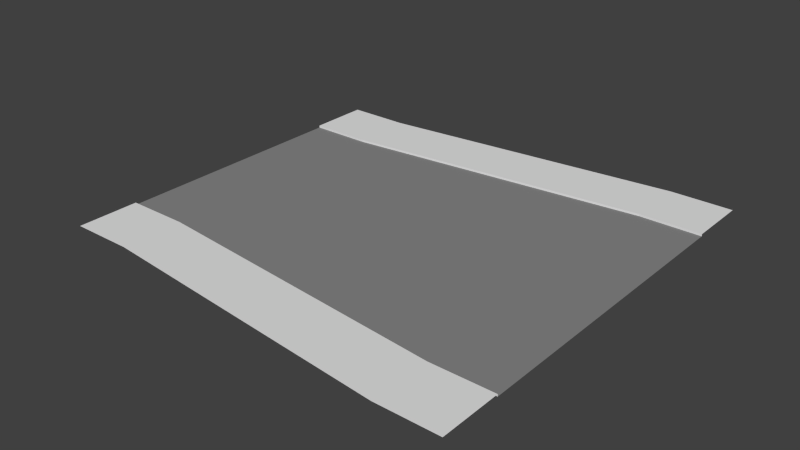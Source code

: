 # Source: join_ab.blend  (saved by Blender 2.81.16; exported with 4.5.12 LTS)
import bpy
from mathutils import Matrix  # noqa: F401  (used for matrix-valued properties, if any)

bpy.ops.wm.read_factory_settings(use_empty=True)
scene = bpy.context.scene
scene.name = 'Scene'

# ---- collections
col_collection_1 = bpy.data.collections.new('Collection 1'); scene.collection.children.link(col_collection_1)

# ---- materials (node trees are filled in below, after node groups)
mat_grey___eeeeee = bpy.data.materials.new('grey [#eeeeee]')
mat_grey___eeeeee.alpha_threshold = 0.0
mat_grey___eeeeee.use_transparent_shadow = False
mat_grey___eeeeee.roughness = 0.5
mat_asphalt___333333 = bpy.data.materials.new('asphalt [#333333]')
mat_asphalt___333333.alpha_threshold = 0.0
mat_asphalt___333333.use_transparent_shadow = False
mat_asphalt___333333.diffuse_color = (0.2462, 0.2462, 0.2462, 1.0)
mat_asphalt___333333.roughness = 0.5
mat_asphalt___333333.specular_intensity = 0.0

# ---- material node trees

# ---- world
world_world = bpy.data.worlds.new('World'); scene.world = world_world
world_world.color = (0.05088, 0.05088, 0.05088)
world_world.use_sun_shadow = False
world_world.sun_shadow_jitter_overblur = 0.0
world_world.cycles.sampling_method = 'NONE'
world_world.cycles.sample_map_resolution = 256

# ---- meshes
me_plane = bpy.data.meshes.new('Plane')
me_plane.from_pydata([(2.0, -2.0, 0.0), (12.0, -3.0, 0.0), (2.0, -4.0, 0.0), (12.0, -5.0, 0.0), (12.0, -1.0, 0.0), (2.0, -4.0, 0.06937), (12.0, -5.0, 0.06937), (2.0, -6.0, 0.06937), (12.0, -7.0, 0.06937), (12.0, 7.0, 0.06937), (2.0, 6.0, 0.06937), (12.0, 5.0, 0.06937), (2.0, 4.0, 0.06937), (12.0, 5.0, 0.0), (2.0, 4.0, 0.0), (12.0, 3.0, 0.0), (2.0, 2.0, 0.0), (2.0, 0.0, 0.0), (12.0, 1.0, 0.0), (-1.669e-06, -2.0, 0.0), (-1.669e-06, -4.0, 0.0), (-1.669e-06, 0.0, 0.0), (-1.669e-06, -4.0, 0.06937), (-1.669e-06, -6.0, 0.06937), (2.146e-06, 6.0, 0.06937), (2.146e-06, 4.0, 0.06937), (2.146e-06, 4.0, 0.0), (2.146e-06, 2.0, 0.0), (14.0, 3.0, 0.0), (14.0, 5.0, 0.0), (14.0, 5.0, 0.06937), (14.0, -3.0, 0.0), (14.0, -5.0, 0.0), (14.0, 7.0, 0.06937), (14.0, -7.0, 0.06937), (14.0, -5.0, 0.06937), (14.0, 4.172e-07, 0.0), (12.0, 4.172e-07, 0.0), (14.0, 1.0, 0.0), (14.0, -1.0, 0.0)], [], [(1, 0, 2, 3), (3, 2, 5, 6), (6, 5, 7, 8), (14, 13, 11, 12), (12, 11, 9, 10), (16, 15, 13, 14), (17, 18, 15, 16), (16, 14, 26, 27), (14, 12, 25, 26), (12, 10, 24, 25), (7, 5, 22, 23), (5, 2, 20, 22), (2, 0, 19, 20), (17, 16, 27, 21), (13, 15, 28, 29), (6, 8, 34, 35), (11, 13, 29, 30), (9, 11, 30, 33), (1, 3, 32, 31), (3, 6, 35, 32), (0, 1, 4, 17), (0, 17, 21, 19), (4, 1, 31, 39), (37, 4, 39, 36), (18, 37, 36, 38), (37, 18, 17), (15, 18, 38, 28), (17, 4, 37)])
me_plane.polygons.foreach_set('material_index', [1, 0, 0, 0, 0, 1, 1, 1, 0, 0, 0, 0, 1, 1, 1, 0, 0, 0, 1, 0, 1, 1, 1, 1, 1, 1, 1, 1])
_uv = me_plane.uv_layers.new(name='UVMap')
_uv.uv.foreach_set('vector', [0.8571, 0.1429, 0.1429, 0.2143, 0.1429, 0.0715, 0.8571, 8.454e-05, 0.0, 0.0, 0.0, 0.0, 0.0, 0.0, 0.0, 0.0, 0.0, 0.0, 0.0, 0.0, 0.0, 0.0, 0.0, 0.0, 0.0, 0.0, 0.0, 0.0, 0.0, 0.0, 0.0, 0.0, 0.0, 0.0, 0.0, 0.0, 0.0, 0.0, 0.0, 0.0, 0.1429, 0.5, 0.8571, 0.5714, 0.8571, 0.7143, 0.1429, 0.6428, 0.1429, 0.3572, 0.8571, 0.4286, 0.8571, 0.5714, 0.1429, 0.5, 0.1429, 0.5, 0.1429, 0.6428, 8.505e-05, 0.6428, 8.494e-05, 0.5, 0.0, 0.0, 0.0, 0.0, 0.0, 0.0, 0.0, 0.0, 0.0, 0.0, 0.0, 0.0, 0.0, 0.0, 0.0, 0.0, 0.0, 0.0, 0.0, 0.0, 0.0, 0.0, 0.0, 0.0, 0.0, 0.0, 0.0, 0.0, 0.0, 0.0, 0.0, 0.0, 0.1429, 0.0715, 0.1429, 0.2143, 8.454e-05, 0.2143, 8.45e-05, 0.0715, 0.1429, 0.3572, 0.1429, 0.5, 8.494e-05, 0.5, 8.46e-05, 0.3572, 0.8571, 0.7143, 0.8571, 0.5714, 0.9999, 0.5714, 0.9999, 0.7142, 0.0, 0.0, 0.0, 0.0, 0.0, 0.0, 0.0, 0.0, 0.0, 0.0, 0.0, 0.0, 0.0, 0.0, 0.0, 0.0, 0.0, 0.0, 0.0, 0.0, 0.0, 0.0, 0.0, 0.0, 0.8571, 0.1429, 0.8571, 8.454e-05, 0.9999, 8.45e-05, 0.9999, 0.1429, 0.0, 0.0, 0.0, 0.0, 0.0, 0.0, 0.0, 0.0, 0.1429, 0.2143, 0.8571, 0.1429, 0.8571, 0.2858, 0.1429, 0.3572, 0.1429, 0.2143, 0.1429, 0.3572, 8.46e-05, 0.3572, 8.454e-05, 0.2143, 0.8571, 0.2858, 0.8571, 0.1429, 0.9999, 0.1429, 0.9999, 0.2858, 1.0, 1.0, 1.0, 0.0, 1.0, 0.0, 1.0, 1.0, 1.0, 0.0, 0.0, 0.0, 0.0, 0.0, 1.0, 0.0, 0.0, 0.0, 1.0, 0.0, 1.0, 1.0, 0.8571, 0.5714, 0.8571, 0.4286, 0.9999, 0.4286, 0.9999, 0.5714, 0.0, 0.0, 1.0, 0.0, 1.0, 1.0])
me_plane.materials.append(mat_grey___eeeeee)
me_plane.materials.append(mat_asphalt___333333)
me_plane.use_remesh_preserve_volume = False
me_plane.use_remesh_preserve_attributes = False
me_plane.use_mirror_vertex_groups = False
me_plane.update()

# ---- objects
ob_plane = bpy.data.objects.new('Plane', me_plane)

# ---- transforms, parenting, visibility, modifiers, constraints
ob_plane.location = (0.0, 0.0, 0.0)
ob_plane.show_texture_space = True
ob_plane.lineart.crease_threshold = 0.0

# ---- collection membership
col_collection_1.objects.link(ob_plane)

# ---- scene / render settings (as saved in the file)
scene.frame_start = 1; scene.frame_end = 250; scene.frame_set(1)
scene.render.engine = 'BLENDER_EEVEE_NEXT'
scene.render.resolution_percentage = 50
scene.render.dither_intensity = 0.0
scene.cycles.use_denoising = False
scene.cycles.samples = 10
scene.cycles.sampling_pattern = 'TABULATED_SOBOL'
scene.cycles.light_sampling_threshold = 0.0
scene.cycles.use_adaptive_sampling = False
scene.cycles.use_light_tree = False
scene.cycles.blur_glossy = 0.0
scene.cycles.pixel_filter_type = 'GAUSSIAN'
scene.cycles.sample_clamp_indirect = 0.0
scene.view_settings.view_transform = 'Standard'
bpy.context.view_layer.update()

# ---- added for rendering (the .blend has no active camera and no usable light): camera, sun
cam_auto = bpy.data.cameras.new('AutoCamera')
cam_auto.lens = 50.0
cam_auto.sensor_width = 36.0
cam_auto.clip_end = 1000.0
ob_auto_camera = bpy.data.objects.new('AutoCamera', cam_auto)
scene.collection.objects.link(ob_auto_camera)
ob_auto_camera.location = (25.3186, -21.9824, 14.6896)
ob_auto_camera.rotation_euler = (1.09748, -7.21219e-08, 0.694738)
scene.camera = ob_auto_camera
light_auto_sun = bpy.data.lights.new('AutoSun', 'SUN')
light_auto_sun.energy = 3.0
light_auto_sun.angle = 0.0523599
ob_auto_sun = bpy.data.objects.new('AutoSun', light_auto_sun)
scene.collection.objects.link(ob_auto_sun)
ob_auto_sun.rotation_euler = (0.872665, 0.174533, 0.523599)
bpy.context.view_layer.update()
